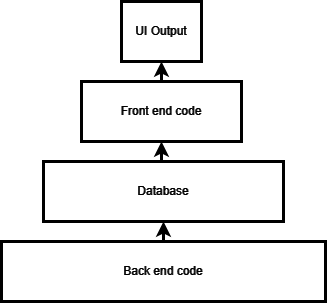

The diagram above was exported from draw.io. Its source (the exported page's mxGraphModel, read from the mxfile embedded in the PNG):
<mxGraphModel dx="1050" dy="534" grid="1" gridSize="10" guides="1" tooltips="1" connect="1" arrows="1" fold="1" page="1" pageScale="1" pageWidth="827" pageHeight="1169" math="0" shadow="0">
  <root>
    <mxCell id="WIyWlLk6GJQsqaUBKTNV-0" />
    <mxCell id="WIyWlLk6GJQsqaUBKTNV-1" parent="WIyWlLk6GJQsqaUBKTNV-0" />
    <mxCell id="asZTQcVbBVJs-EYM14-s-8" style="edgeStyle=orthogonalEdgeStyle;rounded=0;orthogonalLoop=1;jettySize=auto;html=1;exitX=0.5;exitY=0;exitDx=0;exitDy=0;entryX=0.5;entryY=1;entryDx=0;entryDy=0;strokeColor=#FFFFFF;strokeWidth=3;" edge="1" parent="WIyWlLk6GJQsqaUBKTNV-1" source="asZTQcVbBVJs-EYM14-s-0" target="asZTQcVbBVJs-EYM14-s-5">
      <mxGeometry relative="1" as="geometry" />
    </mxCell>
    <mxCell id="asZTQcVbBVJs-EYM14-s-0" value="Front end code" style="rounded=0;whiteSpace=wrap;html=1;fillColor=#000000;fontColor=#FFFFFF;strokeColor=#FFFFFF;strokeWidth=3;" vertex="1" parent="WIyWlLk6GJQsqaUBKTNV-1">
      <mxGeometry x="240" y="140" width="160" height="60" as="geometry" />
    </mxCell>
    <mxCell id="asZTQcVbBVJs-EYM14-s-7" style="edgeStyle=orthogonalEdgeStyle;rounded=0;orthogonalLoop=1;jettySize=auto;html=1;exitX=0.5;exitY=0;exitDx=0;exitDy=0;entryX=0.5;entryY=1;entryDx=0;entryDy=0;strokeColor=#FFFFFF;strokeWidth=3;" edge="1" parent="WIyWlLk6GJQsqaUBKTNV-1" source="asZTQcVbBVJs-EYM14-s-1" target="asZTQcVbBVJs-EYM14-s-0">
      <mxGeometry relative="1" as="geometry" />
    </mxCell>
    <mxCell id="asZTQcVbBVJs-EYM14-s-1" value="Database" style="rounded=0;whiteSpace=wrap;html=1;fillColor=#000000;fontColor=#FFFFFF;strokeColor=#FFFFFF;strokeWidth=3;" vertex="1" parent="WIyWlLk6GJQsqaUBKTNV-1">
      <mxGeometry x="202" y="220" width="240" height="60" as="geometry" />
    </mxCell>
    <mxCell id="asZTQcVbBVJs-EYM14-s-6" style="edgeStyle=orthogonalEdgeStyle;rounded=0;orthogonalLoop=1;jettySize=auto;html=1;exitX=0.5;exitY=0;exitDx=0;exitDy=0;entryX=0.5;entryY=1;entryDx=0;entryDy=0;strokeColor=#FFFFFF;strokeWidth=3;" edge="1" parent="WIyWlLk6GJQsqaUBKTNV-1" source="asZTQcVbBVJs-EYM14-s-2" target="asZTQcVbBVJs-EYM14-s-1">
      <mxGeometry relative="1" as="geometry" />
    </mxCell>
    <mxCell id="asZTQcVbBVJs-EYM14-s-2" value="Back end code" style="rounded=0;whiteSpace=wrap;html=1;fillColor=#000000;fontColor=#FFFFFF;strokeColor=#FFFFFF;strokeWidth=3;" vertex="1" parent="WIyWlLk6GJQsqaUBKTNV-1">
      <mxGeometry x="160" y="300" width="324" height="60" as="geometry" />
    </mxCell>
    <mxCell id="asZTQcVbBVJs-EYM14-s-5" value="UI Output" style="rounded=0;whiteSpace=wrap;html=1;fillColor=#000000;fontColor=#FFFFFF;strokeColor=#FFFFFF;strokeWidth=3;" vertex="1" parent="WIyWlLk6GJQsqaUBKTNV-1">
      <mxGeometry x="280" y="60" width="80" height="60" as="geometry" />
    </mxCell>
  </root>
</mxGraphModel>